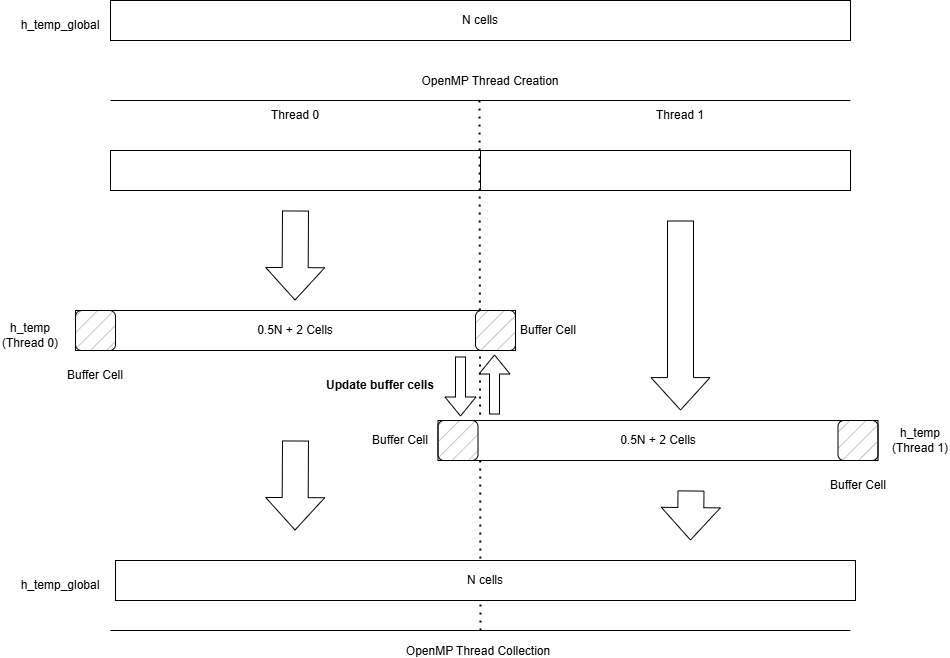

The diagram above was exported from draw.io. Its source (the exported page's mxGraphModel, read from the mxfile embedded in the PNG):
<mxGraphModel dx="2063" dy="730" grid="1" gridSize="10" guides="1" tooltips="1" connect="1" arrows="1" fold="1" page="1" pageScale="1" pageWidth="850" pageHeight="1100" math="0" shadow="0">
  <root>
    <mxCell id="0" />
    <mxCell id="1" parent="0" />
    <mxCell id="ZYGrClhVvFy5yoB75d7H-1" value="N cells" style="rounded=0;whiteSpace=wrap;html=1;" vertex="1" parent="1">
      <mxGeometry x="40" y="60" width="740" height="40" as="geometry" />
    </mxCell>
    <mxCell id="ZYGrClhVvFy5yoB75d7H-2" value="h_temp_global" style="text;html=1;align=center;verticalAlign=middle;whiteSpace=wrap;rounded=0;" vertex="1" parent="1">
      <mxGeometry x="-40" y="70" width="60" height="30" as="geometry" />
    </mxCell>
    <mxCell id="ZYGrClhVvFy5yoB75d7H-3" value="" style="rounded=0;whiteSpace=wrap;html=1;" vertex="1" parent="1">
      <mxGeometry x="40" y="210" width="370" height="40" as="geometry" />
    </mxCell>
    <mxCell id="ZYGrClhVvFy5yoB75d7H-4" value="" style="rounded=0;whiteSpace=wrap;html=1;" vertex="1" parent="1">
      <mxGeometry x="410" y="210" width="370" height="40" as="geometry" />
    </mxCell>
    <mxCell id="ZYGrClhVvFy5yoB75d7H-5" value="" style="endArrow=none;dashed=1;html=1;dashPattern=1 3;strokeWidth=2;rounded=0;" edge="1" parent="1">
      <mxGeometry width="50" height="50" relative="1" as="geometry">
        <mxPoint x="410" y="690" as="sourcePoint" />
        <mxPoint x="409" y="160" as="targetPoint" />
      </mxGeometry>
    </mxCell>
    <mxCell id="ZYGrClhVvFy5yoB75d7H-6" value="" style="endArrow=none;html=1;rounded=0;" edge="1" parent="1">
      <mxGeometry width="50" height="50" relative="1" as="geometry">
        <mxPoint x="40" y="160" as="sourcePoint" />
        <mxPoint x="780" y="160" as="targetPoint" />
      </mxGeometry>
    </mxCell>
    <mxCell id="ZYGrClhVvFy5yoB75d7H-7" value="OpenMP Thread Creation" style="text;html=1;align=center;verticalAlign=middle;whiteSpace=wrap;rounded=0;" vertex="1" parent="1">
      <mxGeometry x="320" y="140" width="200" as="geometry" />
    </mxCell>
    <mxCell id="ZYGrClhVvFy5yoB75d7H-8" value="Thread 0" style="text;html=1;align=center;verticalAlign=middle;whiteSpace=wrap;rounded=0;" vertex="1" parent="1">
      <mxGeometry x="195" y="160" width="60" height="30" as="geometry" />
    </mxCell>
    <mxCell id="ZYGrClhVvFy5yoB75d7H-9" value="Thread 1" style="text;html=1;align=center;verticalAlign=middle;whiteSpace=wrap;rounded=0;" vertex="1" parent="1">
      <mxGeometry x="580" y="160" width="60" height="30" as="geometry" />
    </mxCell>
    <mxCell id="ZYGrClhVvFy5yoB75d7H-10" value="0.5N + 2 Cells" style="rounded=0;whiteSpace=wrap;html=1;" vertex="1" parent="1">
      <mxGeometry x="5" y="370" width="440" height="40" as="geometry" />
    </mxCell>
    <mxCell id="ZYGrClhVvFy5yoB75d7H-13" value="" style="rounded=1;whiteSpace=wrap;html=1;fillStyle=hatch;fillColor=#B3B3B3;" vertex="1" parent="1">
      <mxGeometry x="5" y="370" width="40" height="40" as="geometry" />
    </mxCell>
    <mxCell id="ZYGrClhVvFy5yoB75d7H-14" value="" style="rounded=1;whiteSpace=wrap;html=1;fillStyle=hatch;fillColor=#B3B3B3;" vertex="1" parent="1">
      <mxGeometry x="405" y="370" width="40" height="40" as="geometry" />
    </mxCell>
    <mxCell id="ZYGrClhVvFy5yoB75d7H-15" value="Buffer Cell" style="text;html=1;align=center;verticalAlign=middle;whiteSpace=wrap;rounded=0;" vertex="1" parent="1">
      <mxGeometry x="-5" y="420" width="60" height="30" as="geometry" />
    </mxCell>
    <mxCell id="ZYGrClhVvFy5yoB75d7H-16" value="Buffer Cell" style="text;html=1;align=center;verticalAlign=middle;whiteSpace=wrap;rounded=0;" vertex="1" parent="1">
      <mxGeometry x="447.5" y="375" width="60" height="30" as="geometry" />
    </mxCell>
    <mxCell id="ZYGrClhVvFy5yoB75d7H-17" value="" style="shape=flexArrow;endArrow=classic;html=1;rounded=0;endWidth=32;endSize=10.47;width=26;" edge="1" parent="1">
      <mxGeometry width="50" height="50" relative="1" as="geometry">
        <mxPoint x="225" y="270" as="sourcePoint" />
        <mxPoint x="224.5" y="360" as="targetPoint" />
      </mxGeometry>
    </mxCell>
    <mxCell id="ZYGrClhVvFy5yoB75d7H-18" value="h_temp&lt;br&gt;(Thread 0)" style="text;html=1;align=center;verticalAlign=middle;whiteSpace=wrap;rounded=0;" vertex="1" parent="1">
      <mxGeometry x="-70" y="380" width="60" height="30" as="geometry" />
    </mxCell>
    <mxCell id="ZYGrClhVvFy5yoB75d7H-19" value="0.5N + 2 Cells" style="rounded=0;whiteSpace=wrap;html=1;" vertex="1" parent="1">
      <mxGeometry x="367.5" y="480" width="440" height="40" as="geometry" />
    </mxCell>
    <mxCell id="ZYGrClhVvFy5yoB75d7H-20" value="" style="rounded=1;whiteSpace=wrap;html=1;fillStyle=hatch;fillColor=#B3B3B3;" vertex="1" parent="1">
      <mxGeometry x="367.5" y="480" width="40" height="40" as="geometry" />
    </mxCell>
    <mxCell id="ZYGrClhVvFy5yoB75d7H-21" value="" style="rounded=1;whiteSpace=wrap;html=1;fillStyle=hatch;fillColor=#B3B3B3;" vertex="1" parent="1">
      <mxGeometry x="767.5" y="480" width="40" height="40" as="geometry" />
    </mxCell>
    <mxCell id="ZYGrClhVvFy5yoB75d7H-22" value="Buffer Cell" style="text;html=1;align=center;verticalAlign=middle;whiteSpace=wrap;rounded=0;" vertex="1" parent="1">
      <mxGeometry x="300" y="485" width="60" height="30" as="geometry" />
    </mxCell>
    <mxCell id="ZYGrClhVvFy5yoB75d7H-23" value="Buffer Cell" style="text;html=1;align=center;verticalAlign=middle;whiteSpace=wrap;rounded=0;" vertex="1" parent="1">
      <mxGeometry x="757.5" y="530" width="60" height="30" as="geometry" />
    </mxCell>
    <mxCell id="ZYGrClhVvFy5yoB75d7H-24" value="h_temp&lt;br&gt;(Thread 1)" style="text;html=1;align=center;verticalAlign=middle;whiteSpace=wrap;rounded=0;" vertex="1" parent="1">
      <mxGeometry x="820" y="485" width="60" height="30" as="geometry" />
    </mxCell>
    <mxCell id="ZYGrClhVvFy5yoB75d7H-25" value="" style="shape=flexArrow;endArrow=classic;html=1;rounded=0;endWidth=32;endSize=10.47;width=26;" edge="1" parent="1">
      <mxGeometry width="50" height="50" relative="1" as="geometry">
        <mxPoint x="610" y="280" as="sourcePoint" />
        <mxPoint x="610" y="470" as="targetPoint" />
      </mxGeometry>
    </mxCell>
    <mxCell id="ZYGrClhVvFy5yoB75d7H-27" value="" style="shape=flexArrow;endArrow=classic;html=1;rounded=0;" edge="1" parent="1">
      <mxGeometry width="50" height="50" relative="1" as="geometry">
        <mxPoint x="424" y="474" as="sourcePoint" />
        <mxPoint x="424" y="414" as="targetPoint" />
      </mxGeometry>
    </mxCell>
    <mxCell id="ZYGrClhVvFy5yoB75d7H-28" value="" style="shape=flexArrow;endArrow=classic;html=1;rounded=0;" edge="1" parent="1">
      <mxGeometry width="50" height="50" relative="1" as="geometry">
        <mxPoint x="390" y="416" as="sourcePoint" />
        <mxPoint x="390" y="476" as="targetPoint" />
      </mxGeometry>
    </mxCell>
    <mxCell id="ZYGrClhVvFy5yoB75d7H-29" value="Update buffer cells" style="text;html=1;align=center;verticalAlign=middle;whiteSpace=wrap;rounded=0;fontStyle=1" vertex="1" parent="1">
      <mxGeometry x="240" y="430" width="140" height="30" as="geometry" />
    </mxCell>
    <mxCell id="ZYGrClhVvFy5yoB75d7H-30" value="" style="endArrow=none;html=1;rounded=0;" edge="1" parent="1">
      <mxGeometry width="50" height="50" relative="1" as="geometry">
        <mxPoint x="40" y="690" as="sourcePoint" />
        <mxPoint x="780" y="690" as="targetPoint" />
      </mxGeometry>
    </mxCell>
    <mxCell id="ZYGrClhVvFy5yoB75d7H-31" value="N cells" style="rounded=0;whiteSpace=wrap;html=1;" vertex="1" parent="1">
      <mxGeometry x="45" y="620" width="740" height="40" as="geometry" />
    </mxCell>
    <mxCell id="ZYGrClhVvFy5yoB75d7H-32" value="" style="shape=flexArrow;endArrow=classic;html=1;rounded=0;endWidth=32;endSize=10.47;width=26;" edge="1" parent="1">
      <mxGeometry width="50" height="50" relative="1" as="geometry">
        <mxPoint x="225" y="500" as="sourcePoint" />
        <mxPoint x="224.5" y="590" as="targetPoint" />
      </mxGeometry>
    </mxCell>
    <mxCell id="ZYGrClhVvFy5yoB75d7H-33" value="" style="shape=flexArrow;endArrow=classic;html=1;rounded=0;endWidth=32;endSize=10.47;width=26;" edge="1" parent="1">
      <mxGeometry width="50" height="50" relative="1" as="geometry">
        <mxPoint x="620.5" y="550" as="sourcePoint" />
        <mxPoint x="620" y="600" as="targetPoint" />
      </mxGeometry>
    </mxCell>
    <mxCell id="ZYGrClhVvFy5yoB75d7H-34" value="OpenMP Thread Collection" style="text;html=1;align=center;verticalAlign=middle;whiteSpace=wrap;rounded=0;" vertex="1" parent="1">
      <mxGeometry x="307.5" y="710" width="200" as="geometry" />
    </mxCell>
    <mxCell id="ZYGrClhVvFy5yoB75d7H-35" value="h_temp_global" style="text;html=1;align=center;verticalAlign=middle;whiteSpace=wrap;rounded=0;" vertex="1" parent="1">
      <mxGeometry x="-40" y="630" width="60" height="30" as="geometry" />
    </mxCell>
  </root>
</mxGraphModel>